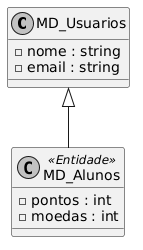

The diagram above was rendered by PlantUML. Its source (embedded in the PNG):
@startuml
skinparam monochrome true
class MD_Usuarios {
    -nome : string
    -email : string
}
class MD_Alunos <<Entidade>> {
    -pontos : int
    -moedas : int
}
MD_Usuarios <|-- MD_Alunos
@enduml